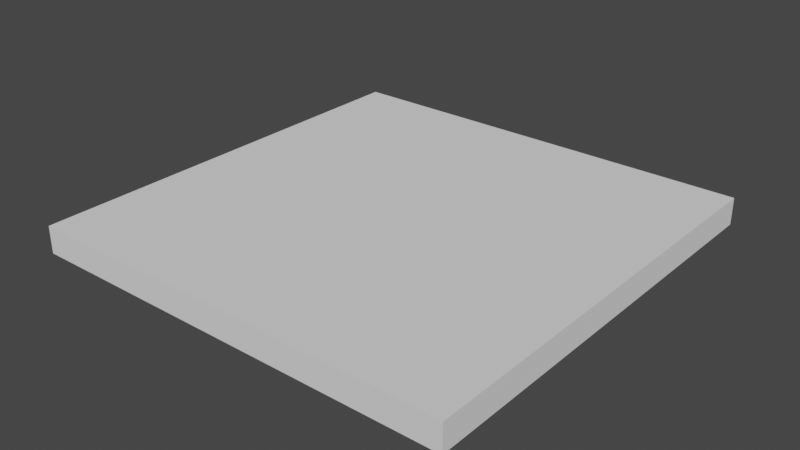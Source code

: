 # Source: Ceiling3.blend  (saved by Blender 2.90.8; exported with 4.5.12 LTS)
import bpy
from mathutils import Matrix  # noqa: F401  (used for matrix-valued properties, if any)

bpy.ops.wm.read_factory_settings(use_empty=True)
scene = bpy.context.scene
scene.name = 'Scene'

# ---- collections
col_collection = bpy.data.collections.new('Collection'); scene.collection.children.link(col_collection)

# ---- world
world_world = bpy.data.worlds.new('World'); scene.world = world_world
world_world.use_nodes = True; world_world.node_tree.nodes.clear()
_N = world_world.node_tree.nodes; _L = world_world.node_tree.links
n0 = _N.new('ShaderNodeOutputWorld'); n0.name = 'World Output'; n0.location = (300, 300)
n1 = _N.new('ShaderNodeBackground'); n1.name = 'Background'; n1.location = (10, 300)
n1.inputs[0].default_value = (0.05088, 0.05088, 0.05088, 1.0)
_L.new(n1.outputs[0], n0.inputs[0])
n0.is_active_output = True
world_world.color = (0.05088, 0.05088, 0.05088)
world_world.use_sun_shadow = False
world_world.sun_shadow_jitter_overblur = 0.0

# ---- meshes
me_cube_002 = bpy.data.meshes.new('Cube.002')
me_cube_002.from_pydata([(-1.0, -1.0, -1.0), (-0.9281, -0.9281, 1.0), (-1.0, 1.0, -1.0), (-0.9281, 0.9281, 1.0), (1.0, -1.0, -1.0), (0.9281, -0.9281, 1.0), (1.0, 1.0, -1.0), (0.9281, 0.9281, 1.0), (-1.0, -1.0, 1.0), (-1.0, 1.0, 1.0), (1.0, 1.0, 1.0), (1.0, -1.0, 1.0), (-0.9281, -0.9281, 0.682), (-0.9281, 0.9281, 0.682), (0.9281, 0.9281, 0.682), (0.9281, -0.9281, 0.682), (0.913, 1.0, -1.0), (0.8261, 1.0, -1.0), (0.7391, 1.0, -1.0), (0.6522, 1.0, -1.0), (0.5652, 1.0, -1.0), (0.4783, 1.0, -1.0), (0.3913, 1.0, -1.0), (0.3043, 1.0, -1.0), (0.2174, 1.0, -1.0), (0.1304, 1.0, -1.0), (0.04348, 1.0, -1.0), (-0.04348, 1.0, -1.0), (-0.1304, 1.0, -1.0), (-0.2174, 1.0, -1.0), (-0.3043, 1.0, -1.0), (-0.3913, 1.0, -1.0), (-0.4783, 1.0, -1.0), (-0.5652, 1.0, -1.0), (-0.6522, 1.0, -1.0), (-0.7391, 1.0, -1.0), (-0.8261, 1.0, -1.0), (-0.913, 1.0, -1.0), (-0.913, 1.0, 1.0), (-0.8261, 1.0, 1.0), (-0.7391, 1.0, 1.0), (-0.6522, 1.0, 1.0), (-0.5652, 1.0, 1.0), (-0.4783, 1.0, 1.0), (-0.3913, 1.0, 1.0), (-0.3043, 1.0, 1.0), (-0.2174, 1.0, 1.0), (-0.1304, 1.0, 1.0), (-0.04348, 1.0, 1.0), (0.04348, 1.0, 1.0), (0.1304, 1.0, 1.0), (0.2174, 1.0, 1.0), (0.3043, 1.0, 1.0), (0.3913, 1.0, 1.0), (0.4783, 1.0, 1.0), (0.5652, 1.0, 1.0), (0.6522, 1.0, 1.0), (0.7391, 1.0, 1.0), (0.8261, 1.0, 1.0), (0.913, 1.0, 1.0), (-0.913, -1.0, -1.0), (-0.8261, -1.0, -1.0), (-0.7391, -1.0, -1.0), (-0.6522, -1.0, -1.0), (-0.5652, -1.0, -1.0), (-0.4783, -1.0, -1.0), (-0.3913, -1.0, -1.0), (-0.3043, -1.0, -1.0), (-0.2174, -1.0, -1.0), (-0.1304, -1.0, -1.0), (-0.04348, -1.0, -1.0), (0.04348, -1.0, -1.0), (0.1304, -1.0, -1.0), (0.2174, -1.0, -1.0), (0.3043, -1.0, -1.0), (0.3913, -1.0, -1.0), (0.4783, -1.0, -1.0), (0.5652, -1.0, -1.0), (0.6522, -1.0, -1.0), (0.7391, -1.0, -1.0), (0.8261, -1.0, -1.0), (0.913, -1.0, -1.0), (0.913, -1.0, 1.0), (0.8261, -1.0, 1.0), (0.7391, -1.0, 1.0), (0.6522, -1.0, 1.0), (0.5652, -1.0, 1.0), (0.4783, -1.0, 1.0), (0.3913, -1.0, 1.0), (0.3043, -1.0, 1.0), (0.2174, -1.0, 1.0), (0.1304, -1.0, 1.0), (0.04348, -1.0, 1.0), (-0.04348, -1.0, 1.0), (-0.1304, -1.0, 1.0), (-0.2174, -1.0, 1.0), (-0.3043, -1.0, 1.0), (-0.3913, -1.0, 1.0), (-0.4783, -1.0, 1.0), (-0.5652, -1.0, 1.0), (-0.6522, -1.0, 1.0), (-0.7391, -1.0, 1.0), (-0.8261, -1.0, 1.0), (-0.913, -1.0, 1.0), (-0.8474, 0.9281, 1.0), (-0.7667, 0.9281, 1.0), (-0.686, 0.9281, 1.0), (-0.6053, 0.9281, 1.0), (-0.5246, 0.9281, 1.0), (-0.4439, 0.9281, 1.0), (-0.3632, 0.9281, 1.0), (-0.2825, 0.9281, 1.0), (-0.2018, 0.9281, 1.0), (-0.1211, 0.9281, 1.0), (-0.04035, 0.9281, 1.0), (0.04035, 0.9281, 1.0), (0.1211, 0.9281, 1.0), (0.2018, 0.9281, 1.0), (0.2825, 0.9281, 1.0), (0.3632, 0.9281, 1.0), (0.4439, 0.9281, 1.0), (0.5246, 0.9281, 1.0), (0.6053, 0.9281, 1.0), (0.686, 0.9281, 1.0), (0.7667, 0.9281, 1.0), (0.8474, 0.9281, 1.0), (0.8474, -0.9281, 1.0), (0.7667, -0.9281, 1.0), (0.686, -0.9281, 1.0), (0.6053, -0.9281, 1.0), (0.5246, -0.9281, 1.0), (0.4439, -0.9281, 1.0), (0.3632, -0.9281, 1.0), (0.2825, -0.9281, 1.0), (0.2018, -0.9281, 1.0), (0.1211, -0.9281, 1.0), (0.04035, -0.9281, 1.0), (-0.04035, -0.9281, 1.0), (-0.1211, -0.9281, 1.0), (-0.2018, -0.9281, 1.0), (-0.2825, -0.9281, 1.0), (-0.3632, -0.9281, 1.0), (-0.4439, -0.9281, 1.0), (-0.5246, -0.9281, 1.0), (-0.6053, -0.9281, 1.0), (-0.686, -0.9281, 1.0), (-0.7667, -0.9281, 1.0), (-0.8474, -0.9281, 1.0), (-0.8474, 0.9281, 0.682), (-0.7667, 0.9281, 0.682), (-0.686, 0.9281, 0.682), (-0.6053, 0.9281, 0.682), (-0.5246, 0.9281, 0.682), (-0.4439, 0.9281, 0.682), (-0.3632, 0.9281, 0.682), (-0.2825, 0.9281, 0.682), (-0.2018, 0.9281, 0.682), (-0.1211, 0.9281, 0.682), (-0.04035, 0.9281, 0.682), (0.04035, 0.9281, 0.682), (0.1211, 0.9281, 0.682), (0.2018, 0.9281, 0.682), (0.2825, 0.9281, 0.682), (0.3632, 0.9281, 0.682), (0.4439, 0.9281, 0.682), (0.5246, 0.9281, 0.682), (0.6053, 0.9281, 0.682), (0.686, 0.9281, 0.682), (0.7667, 0.9281, 0.682), (0.8474, 0.9281, 0.682), (0.8474, -0.9281, 0.682), (0.7667, -0.9281, 0.682), (0.686, -0.9281, 0.682), (0.6053, -0.9281, 0.682), (0.5246, -0.9281, 0.682), (0.4439, -0.9281, 0.682), (0.3632, -0.9281, 0.682), (0.2825, -0.9281, 0.682), (0.2018, -0.9281, 0.682), (0.1211, -0.9281, 0.682), (0.04035, -0.9281, 0.682), (-0.04035, -0.9281, 0.682), (-0.1211, -0.9281, 0.682), (-0.2018, -0.9281, 0.682), (-0.2825, -0.9281, 0.682), (-0.3632, -0.9281, 0.682), (-0.4439, -0.9281, 0.682), (-0.5246, -0.9281, 0.682), (-0.6053, -0.9281, 0.682), (-0.686, -0.9281, 0.682), (-0.7667, -0.9281, 0.682), (-0.8474, -0.9281, 0.682), (-0.9281, -0.9281, 0.07348), (-0.9281, 0.9281, 0.07348), (0.8474, 0.9281, 0.07348), (0.9281, 0.9281, 0.07348), (0.9281, -0.9281, 0.07348), (-0.8474, -0.9281, 0.07348), (-0.8474, 0.9281, 0.07348), (-0.7667, 0.9281, 0.07348), (-0.686, 0.9281, 0.07348), (-0.6053, 0.9281, 0.07348), (-0.5246, 0.9281, 0.07348), (-0.4439, 0.9281, 0.07348), (-0.3632, 0.9281, 0.07348), (-0.2825, 0.9281, 0.07348), (-0.2018, 0.9281, 0.07348), (-0.1211, 0.9281, 0.07348), (-0.04035, 0.9281, 0.07348), (0.04035, 0.9281, 0.07348), (0.1211, 0.9281, 0.07348), (0.2018, 0.9281, 0.07348), (0.2825, 0.9281, 0.07348), (0.3632, 0.9281, 0.07348), (0.4439, 0.9281, 0.07348), (0.5246, 0.9281, 0.07348), (0.6053, 0.9281, 0.07348), (0.686, 0.9281, 0.07348), (0.7667, 0.9281, 0.07348), (0.8474, -0.9281, 0.07348), (0.7667, -0.9281, 0.07348), (0.686, -0.9281, 0.07348), (0.6053, -0.9281, 0.07348), (0.5246, -0.9281, 0.07348), (0.4439, -0.9281, 0.07348), (0.3632, -0.9281, 0.07348), (0.2825, -0.9281, 0.07348), (0.2018, -0.9281, 0.07348), (0.1211, -0.9281, 0.07348), (0.04035, -0.9281, 0.07348), (-0.04035, -0.9281, 0.07348), (-0.1211, -0.9281, 0.07348), (-0.2018, -0.9281, 0.07348), (-0.2825, -0.9281, 0.07348), (-0.3632, -0.9281, 0.07348), (-0.4439, -0.9281, 0.07348), (-0.5246, -0.9281, 0.07348), (-0.6053, -0.9281, 0.07348), (-0.686, -0.9281, 0.07348), (-0.7667, -0.9281, 0.07348)], [], [(0, 8, 9, 2), (16, 59, 10, 6), (6, 10, 11, 4), (60, 103, 8, 0), (16, 6, 4, 81), (5, 7, 14, 15), (1, 3, 9, 8), (125, 7, 10, 59), (7, 5, 11, 10), (147, 1, 8, 103), (174, 173, 222, 223), (3, 1, 12, 13), (126, 5, 15, 170), (104, 3, 13, 148), (7, 125, 169, 14), (125, 124, 168, 169), (124, 123, 167, 168), (123, 122, 166, 167), (122, 121, 165, 166), (121, 120, 164, 165), (120, 119, 163, 164), (119, 118, 162, 163), (118, 117, 161, 162), (117, 116, 160, 161), (116, 115, 159, 160), (115, 114, 158, 159), (114, 113, 157, 158), (113, 112, 156, 157), (112, 111, 155, 156), (111, 110, 154, 155), (110, 109, 153, 154), (109, 108, 152, 153), (108, 107, 151, 152), (107, 106, 150, 151), (106, 105, 149, 150), (105, 104, 148, 149), (1, 147, 191, 12), (147, 146, 190, 191), (146, 145, 189, 190), (145, 144, 188, 189), (144, 143, 187, 188), (143, 142, 186, 187), (142, 141, 185, 186), (141, 140, 184, 185), (140, 139, 183, 184), (139, 138, 182, 183), (138, 137, 181, 182), (137, 136, 180, 181), (136, 135, 179, 180), (135, 134, 178, 179), (134, 133, 177, 178), (133, 132, 176, 177), (132, 131, 175, 176), (131, 130, 174, 175), (130, 129, 173, 174), (129, 128, 172, 173), (128, 127, 171, 172), (127, 126, 170, 171), (175, 164, 214, 224), (169, 168, 171, 170), (151, 188, 237, 201), (167, 166, 173, 172), (160, 159, 209, 210), (165, 164, 175, 174), (165, 174, 223, 215), (163, 162, 177, 176), (186, 185, 234, 235), (161, 160, 179, 178), (187, 152, 202, 236), (159, 158, 181, 180), (172, 171, 220, 221), (157, 156, 183, 182), (173, 166, 216, 222), (155, 154, 185, 184), (12, 191, 197, 192), (153, 152, 187, 186), (153, 186, 235, 203), (151, 150, 189, 188), (158, 157, 207, 208), (149, 148, 191, 190), (5, 126, 82, 11), (126, 127, 83, 82), (127, 128, 84, 83), (128, 129, 85, 84), (129, 130, 86, 85), (130, 131, 87, 86), (131, 132, 88, 87), (132, 133, 89, 88), (133, 134, 90, 89), (134, 135, 91, 90), (135, 136, 92, 91), (136, 137, 93, 92), (137, 138, 94, 93), (138, 139, 95, 94), (139, 140, 96, 95), (140, 141, 97, 96), (141, 142, 98, 97), (142, 143, 99, 98), (143, 144, 100, 99), (144, 145, 101, 100), (145, 146, 102, 101), (146, 147, 103, 102), (3, 104, 38, 9), (104, 105, 39, 38), (105, 106, 40, 39), (106, 107, 41, 40), (107, 108, 42, 41), (108, 109, 43, 42), (109, 110, 44, 43), (110, 111, 45, 44), (111, 112, 46, 45), (112, 113, 47, 46), (113, 114, 48, 47), (114, 115, 49, 48), (115, 116, 50, 49), (116, 117, 51, 50), (117, 118, 52, 51), (118, 119, 53, 52), (119, 120, 54, 53), (120, 121, 55, 54), (121, 122, 56, 55), (122, 123, 57, 56), (123, 124, 58, 57), (124, 125, 59, 58), (2, 37, 60, 0), (37, 36, 61, 60), (36, 35, 62, 61), (35, 34, 63, 62), (34, 33, 64, 63), (33, 32, 65, 64), (32, 31, 66, 65), (31, 30, 67, 66), (30, 29, 68, 67), (29, 28, 69, 68), (28, 27, 70, 69), (27, 26, 71, 70), (26, 25, 72, 71), (25, 24, 73, 72), (24, 23, 74, 73), (23, 22, 75, 74), (22, 21, 76, 75), (21, 20, 77, 76), (20, 19, 78, 77), (19, 18, 79, 78), (18, 17, 80, 79), (17, 16, 81, 80), (4, 11, 82, 81), (81, 82, 83, 80), (80, 83, 84, 79), (79, 84, 85, 78), (78, 85, 86, 77), (77, 86, 87, 76), (76, 87, 88, 75), (75, 88, 89, 74), (74, 89, 90, 73), (73, 90, 91, 72), (72, 91, 92, 71), (71, 92, 93, 70), (70, 93, 94, 69), (69, 94, 95, 68), (68, 95, 96, 67), (67, 96, 97, 66), (66, 97, 98, 65), (65, 98, 99, 64), (64, 99, 100, 63), (63, 100, 101, 62), (62, 101, 102, 61), (61, 102, 103, 60), (2, 9, 38, 37), (37, 38, 39, 36), (36, 39, 40, 35), (35, 40, 41, 34), (34, 41, 42, 33), (33, 42, 43, 32), (32, 43, 44, 31), (31, 44, 45, 30), (30, 45, 46, 29), (29, 46, 47, 28), (28, 47, 48, 27), (27, 48, 49, 26), (26, 49, 50, 25), (25, 50, 51, 24), (24, 51, 52, 23), (23, 52, 53, 22), (22, 53, 54, 21), (21, 54, 55, 20), (20, 55, 56, 19), (19, 56, 57, 18), (18, 57, 58, 17), (17, 58, 59, 16), (198, 193, 192, 197), (195, 194, 219, 196), (218, 217, 221, 220), (216, 215, 223, 222), (214, 213, 225, 224), (212, 211, 227, 226), (210, 209, 229, 228), (208, 207, 231, 230), (206, 205, 233, 232), (204, 203, 235, 234), (202, 201, 237, 236), (200, 199, 239, 238), (189, 150, 200, 238), (188, 187, 236, 237), (148, 13, 193, 198), (163, 176, 225, 213), (162, 161, 211, 212), (149, 190, 239, 199), (177, 162, 212, 226), (176, 175, 224, 225), (191, 148, 198, 197), (190, 189, 238, 239), (150, 149, 199, 200), (161, 178, 227, 211), (164, 163, 213, 214), (179, 160, 210, 228), (178, 177, 226, 227), (152, 151, 201, 202), (159, 180, 229, 209), (166, 165, 215, 216), (181, 158, 208, 230), (180, 179, 228, 229), (154, 153, 203, 204), (157, 182, 231, 207), (168, 167, 217, 218), (183, 156, 206, 232), (182, 181, 230, 231), (13, 12, 192, 193), (169, 170, 219, 194), (156, 155, 205, 206), (155, 184, 233, 205), (14, 169, 194, 195), (171, 168, 218, 220), (170, 15, 196, 219), (185, 154, 204, 234), (184, 183, 232, 233), (15, 14, 195, 196), (167, 172, 221, 217)])
_uv = me_cube_002.uv_layers.new(name='UVMap')
_uv.uv.foreach_set('vector', [0.375, 0.0, 0.625, 0.0, 0.625, 0.25, 0.375, 0.25, 0.375, 0.4891, 0.625, 0.4891, 0.625, 0.5, 0.375, 0.5, 0.375, 0.5, 0.625, 0.5, 0.625, 0.75, 0.375, 0.75, 0.375, 0.9891, 0.625, 0.9891, 0.625, 1.0, 0.375, 1.0, 0.3641, 0.5, 0.375, 0.5, 0.375, 0.75, 0.3641, 0.75, 0.634, 0.741, 0.634, 0.509, 0.634, 0.509, 0.634, 0.741, 0.866, 0.741, 0.866, 0.509, 0.875, 0.5, 0.875, 0.75, 0.6441, 0.509, 0.634, 0.509, 0.625, 0.5, 0.6359, 0.5, 0.634, 0.509, 0.634, 0.741, 0.625, 0.75, 0.625, 0.5, 0.8559, 0.741, 0.866, 0.741, 0.875, 0.75, 0.8641, 0.75, 0.6844, 0.741, 0.6743, 0.741, 0.6743, 0.741, 0.6844, 0.741, 0.866, 0.509, 0.866, 0.741, 0.866, 0.741, 0.866, 0.509, 0.6441, 0.741, 0.634, 0.741, 0.634, 0.741, 0.6441, 0.741, 0.8559, 0.509, 0.866, 0.509, 0.866, 0.509, 0.8559, 0.509, 0.634, 0.509, 0.6441, 0.509, 0.6441, 0.509, 0.634, 0.509, 0.6441, 0.509, 0.6542, 0.509, 0.6542, 0.509, 0.6441, 0.509, 0.6542, 0.509, 0.6642, 0.509, 0.6642, 0.509, 0.6542, 0.509, 0.6642, 0.509, 0.6743, 0.509, 0.6743, 0.509, 0.6642, 0.509, 0.6743, 0.509, 0.6844, 0.509, 0.6844, 0.509, 0.6743, 0.509, 0.6844, 0.509, 0.6945, 0.509, 0.6945, 0.509, 0.6844, 0.509, 0.6945, 0.509, 0.7046, 0.509, 0.7046, 0.509, 0.6945, 0.509, 0.7046, 0.509, 0.7147, 0.509, 0.7147, 0.509, 0.7046, 0.509, 0.7147, 0.509, 0.7248, 0.509, 0.7248, 0.509, 0.7147, 0.509, 0.7248, 0.509, 0.7349, 0.509, 0.7349, 0.509, 0.7248, 0.509, 0.7349, 0.509, 0.745, 0.509, 0.745, 0.509, 0.7349, 0.509, 0.745, 0.509, 0.755, 0.509, 0.755, 0.509, 0.745, 0.509, 0.755, 0.509, 0.7651, 0.509, 0.7651, 0.509, 0.755, 0.509, 0.7651, 0.509, 0.7752, 0.509, 0.7752, 0.509, 0.7651, 0.509, 0.7752, 0.509, 0.7853, 0.509, 0.7853, 0.509, 0.7752, 0.509, 0.7853, 0.509, 0.7954, 0.509, 0.7954, 0.509, 0.7853, 0.509, 0.7954, 0.509, 0.8055, 0.509, 0.8055, 0.509, 0.7954, 0.509, 0.8055, 0.509, 0.8156, 0.509, 0.8156, 0.509, 0.8055, 0.509, 0.8156, 0.509, 0.8257, 0.509, 0.8257, 0.509, 0.8156, 0.509, 0.8257, 0.509, 0.8358, 0.509, 0.8358, 0.509, 0.8257, 0.509, 0.8358, 0.509, 0.8458, 0.509, 0.8458, 0.509, 0.8358, 0.509, 0.8458, 0.509, 0.8559, 0.509, 0.8559, 0.509, 0.8458, 0.509, 0.866, 0.741, 0.8559, 0.741, 0.8559, 0.741, 0.866, 0.741, 0.8559, 0.741, 0.8458, 0.741, 0.8458, 0.741, 0.8559, 0.741, 0.8458, 0.741, 0.8358, 0.741, 0.8358, 0.741, 0.8458, 0.741, 0.8358, 0.741, 0.8257, 0.741, 0.8257, 0.741, 0.8358, 0.741, 0.8257, 0.741, 0.8156, 0.741, 0.8156, 0.741, 0.8257, 0.741, 0.8156, 0.741, 0.8055, 0.741, 0.8055, 0.741, 0.8156, 0.741, 0.8055, 0.741, 0.7954, 0.741, 0.7954, 0.741, 0.8055, 0.741, 0.7954, 0.741, 0.7853, 0.741, 0.7853, 0.741, 0.7954, 0.741, 0.7853, 0.741, 0.7752, 0.741, 0.7752, 0.741, 0.7853, 0.741, 0.7752, 0.741, 0.7651, 0.741, 0.7651, 0.741, 0.7752, 0.741, 0.7651, 0.741, 0.755, 0.741, 0.755, 0.741, 0.7651, 0.741, 0.755, 0.741, 0.745, 0.741, 0.745, 0.741, 0.755, 0.741, 0.745, 0.741, 0.7349, 0.741, 0.7349, 0.741, 0.745, 0.741, 0.7349, 0.741, 0.7248, 0.741, 0.7248, 0.741, 0.7349, 0.741, 0.7248, 0.741, 0.7147, 0.741, 0.7147, 0.741, 0.7248, 0.741, 0.7147, 0.741, 0.7046, 0.741, 0.7046, 0.741, 0.7147, 0.741, 0.7046, 0.741, 0.6945, 0.741, 0.6945, 0.741, 0.7046, 0.741, 0.6945, 0.741, 0.6844, 0.741, 0.6844, 0.741, 0.6945, 0.741, 0.6844, 0.741, 0.6743, 0.741, 0.6743, 0.741, 0.6844, 0.741, 0.6743, 0.741, 0.6642, 0.741, 0.6642, 0.741, 0.6743, 0.741, 0.6642, 0.741, 0.6542, 0.741, 0.6542, 0.741, 0.6642, 0.741, 0.6542, 0.741, 0.6441, 0.741, 0.6441, 0.741, 0.6542, 0.741, 0.6945, 0.741, 0.6945, 0.509, 0.6945, 0.509, 0.6945, 0.741, 0.6441, 0.509, 0.6542, 0.509, 0.6542, 0.741, 0.6441, 0.741, 0.8257, 0.509, 0.8257, 0.741, 0.8257, 0.741, 0.8257, 0.509, 0.6642, 0.509, 0.6743, 0.509, 0.6743, 0.741, 0.6642, 0.741, 0.7349, 0.509, 0.745, 0.509, 0.745, 0.509, 0.7349, 0.509, 0.6844, 0.509, 0.6945, 0.509, 0.6945, 0.741, 0.6844, 0.741, 0.6844, 0.509, 0.6844, 0.741, 0.6844, 0.741, 0.6844, 0.509, 0.7046, 0.509, 0.7147, 0.509, 0.7147, 0.741, 0.7046, 0.741, 0.8055, 0.741, 0.7954, 0.741, 0.7954, 0.741, 0.8055, 0.741, 0.7248, 0.509, 0.7349, 0.509, 0.7349, 0.741, 0.7248, 0.741, 0.8156, 0.741, 0.8156, 0.509, 0.8156, 0.509, 0.8156, 0.741, 0.745, 0.509, 0.755, 0.509, 0.755, 0.741, 0.745, 0.741, 0.6642, 0.741, 0.6542, 0.741, 0.6542, 0.741, 0.6642, 0.741, 0.7651, 0.509, 0.7752, 0.509, 0.7752, 0.741, 0.7651, 0.741, 0.6743, 0.741, 0.6743, 0.509, 0.6743, 0.509, 0.6743, 0.741, 0.7853, 0.509, 0.7954, 0.509, 0.7954, 0.741, 0.7853, 0.741, 0.866, 0.741, 0.8559, 0.741, 0.8559, 0.741, 0.866, 0.741, 0.8055, 0.509, 0.8156, 0.509, 0.8156, 0.741, 0.8055, 0.741, 0.8055, 0.509, 0.8055, 0.741, 0.8055, 0.741, 0.8055, 0.509, 0.8257, 0.509, 0.8358, 0.509, 0.8358, 0.741, 0.8257, 0.741, 0.755, 0.509, 0.7651, 0.509, 0.7651, 0.509, 0.755, 0.509, 0.8458, 0.509, 0.8559, 0.509, 0.8559, 0.741, 0.8458, 0.741, 0.634, 0.741, 0.6441, 0.741, 0.6359, 0.75, 0.625, 0.75, 0.6441, 0.741, 0.6542, 0.741, 0.6467, 0.75, 0.6359, 0.75, 0.6542, 0.741, 0.6642, 0.741, 0.6576, 0.75, 0.6467, 0.75, 0.6642, 0.741, 0.6743, 0.741, 0.6685, 0.75, 0.6576, 0.75, 0.6743, 0.741, 0.6844, 0.741, 0.6793, 0.75, 0.6685, 0.75, 0.6844, 0.741, 0.6945, 0.741, 0.6902, 0.75, 0.6793, 0.75, 0.6945, 0.741, 0.7046, 0.741, 0.7011, 0.75, 0.6902, 0.75, 0.7046, 0.741, 0.7147, 0.741, 0.712, 0.75, 0.7011, 0.75, 0.7147, 0.741, 0.7248, 0.741, 0.7228, 0.75, 0.712, 0.75, 0.7248, 0.741, 0.7349, 0.741, 0.7337, 0.75, 0.7228, 0.75, 0.7349, 0.741, 0.745, 0.741, 0.7446, 0.75, 0.7337, 0.75, 0.745, 0.741, 0.755, 0.741, 0.7554, 0.75, 0.7446, 0.75, 0.755, 0.741, 0.7651, 0.741, 0.7663, 0.75, 0.7554, 0.75, 0.7651, 0.741, 0.7752, 0.741, 0.7772, 0.75, 0.7663, 0.75, 0.7752, 0.741, 0.7853, 0.741, 0.788, 0.75, 0.7772, 0.75, 0.7853, 0.741, 0.7954, 0.741, 0.7989, 0.75, 0.788, 0.75, 0.7954, 0.741, 0.8055, 0.741, 0.8098, 0.75, 0.7989, 0.75, 0.8055, 0.741, 0.8156, 0.741, 0.8207, 0.75, 0.8098, 0.75, 0.8156, 0.741, 0.8257, 0.741, 0.8315, 0.75, 0.8207, 0.75, 0.8257, 0.741, 0.8358, 0.741, 0.8424, 0.75, 0.8315, 0.75, 0.8358, 0.741, 0.8458, 0.741, 0.8533, 0.75, 0.8424, 0.75, 0.8458, 0.741, 0.8559, 0.741, 0.8641, 0.75, 0.8533, 0.75, 0.866, 0.509, 0.8559, 0.509, 0.8641, 0.5, 0.875, 0.5, 0.8559, 0.509, 0.8458, 0.509, 0.8533, 0.5, 0.8641, 0.5, 0.8458, 0.509, 0.8358, 0.509, 0.8424, 0.5, 0.8533, 0.5, 0.8358, 0.509, 0.8257, 0.509, 0.8315, 0.5, 0.8424, 0.5, 0.8257, 0.509, 0.8156, 0.509, 0.8207, 0.5, 0.8315, 0.5, 0.8156, 0.509, 0.8055, 0.509, 0.8098, 0.5, 0.8207, 0.5, 0.8055, 0.509, 0.7954, 0.509, 0.7989, 0.5, 0.8098, 0.5, 0.7954, 0.509, 0.7853, 0.509, 0.788, 0.5, 0.7989, 0.5, 0.7853, 0.509, 0.7752, 0.509, 0.7772, 0.5, 0.788, 0.5, 0.7752, 0.509, 0.7651, 0.509, 0.7663, 0.5, 0.7772, 0.5, 0.7651, 0.509, 0.755, 0.509, 0.7554, 0.5, 0.7663, 0.5, 0.755, 0.509, 0.745, 0.509, 0.7446, 0.5, 0.7554, 0.5, 0.745, 0.509, 0.7349, 0.509, 0.7337, 0.5, 0.7446, 0.5, 0.7349, 0.509, 0.7248, 0.509, 0.7228, 0.5, 0.7337, 0.5, 0.7248, 0.509, 0.7147, 0.509, 0.712, 0.5, 0.7228, 0.5, 0.7147, 0.509, 0.7046, 0.509, 0.7011, 0.5, 0.712, 0.5, 0.7046, 0.509, 0.6945, 0.509, 0.6902, 0.5, 0.7011, 0.5, 0.6945, 0.509, 0.6844, 0.509, 0.6793, 0.5, 0.6902, 0.5, 0.6844, 0.509, 0.6743, 0.509, 0.6685, 0.5, 0.6793, 0.5, 0.6743, 0.509, 0.6642, 0.509, 0.6576, 0.5, 0.6685, 0.5, 0.6642, 0.509, 0.6542, 0.509, 0.6467, 0.5, 0.6576, 0.5, 0.6542, 0.509, 0.6441, 0.509, 0.6359, 0.5, 0.6467, 0.5, 0.125, 0.5, 0.1359, 0.5, 0.1359, 0.75, 0.125, 0.75, 0.1359, 0.5, 0.1467, 0.5, 0.1467, 0.75, 0.1359, 0.75, 0.1467, 0.5, 0.1576, 0.5, 0.1576, 0.75, 0.1467, 0.75, 0.1576, 0.5, 0.1685, 0.5, 0.1685, 0.75, 0.1576, 0.75, 0.1685, 0.5, 0.1793, 0.5, 0.1793, 0.75, 0.1685, 0.75, 0.1793, 0.5, 0.1902, 0.5, 0.1902, 0.75, 0.1793, 0.75, 0.1902, 0.5, 0.2011, 0.5, 0.2011, 0.75, 0.1902, 0.75, 0.2011, 0.5, 0.212, 0.5, 0.212, 0.75, 0.2011, 0.75, 0.212, 0.5, 0.2228, 0.5, 0.2228, 0.75, 0.212, 0.75, 0.2228, 0.5, 0.2337, 0.5, 0.2337, 0.75, 0.2228, 0.75, 0.2337, 0.5, 0.2446, 0.5, 0.2446, 0.75, 0.2337, 0.75, 0.2446, 0.5, 0.2554, 0.5, 0.2554, 0.75, 0.2446, 0.75, 0.2554, 0.5, 0.2663, 0.5, 0.2663, 0.75, 0.2554, 0.75, 0.2663, 0.5, 0.2772, 0.5, 0.2772, 0.75, 0.2663, 0.75, 0.2772, 0.5, 0.288, 0.5, 0.288, 0.75, 0.2772, 0.75, 0.288, 0.5, 0.2989, 0.5, 0.2989, 0.75, 0.288, 0.75, 0.2989, 0.5, 0.3098, 0.5, 0.3098, 0.75, 0.2989, 0.75, 0.3098, 0.5, 0.3207, 0.5, 0.3207, 0.75, 0.3098, 0.75, 0.3207, 0.5, 0.3315, 0.5, 0.3315, 0.75, 0.3207, 0.75, 0.3315, 0.5, 0.3424, 0.5, 0.3424, 0.75, 0.3315, 0.75, 0.3424, 0.5, 0.3533, 0.5, 0.3533, 0.75, 0.3424, 0.75, 0.3533, 0.5, 0.3641, 0.5, 0.3641, 0.75, 0.3533, 0.75, 0.375, 0.75, 0.625, 0.75, 0.625, 0.7609, 0.375, 0.7609, 0.375, 0.7609, 0.625, 0.7609, 0.625, 0.7717, 0.375, 0.7717, 0.375, 0.7717, 0.625, 0.7717, 0.625, 0.7826, 0.375, 0.7826, 0.375, 0.7826, 0.625, 0.7826, 0.625, 0.7935, 0.375, 0.7935, 0.375, 0.7935, 0.625, 0.7935, 0.625, 0.8043, 0.375, 0.8043, 0.375, 0.8043, 0.625, 0.8043, 0.625, 0.8152, 0.375, 0.8152, 0.375, 0.8152, 0.625, 0.8152, 0.625, 0.8261, 0.375, 0.8261, 0.375, 0.8261, 0.625, 0.8261, 0.625, 0.837, 0.375, 0.837, 0.375, 0.837, 0.625, 0.837, 0.625, 0.8478, 0.375, 0.8478, 0.375, 0.8478, 0.625, 0.8478, 0.625, 0.8587, 0.375, 0.8587, 0.375, 0.8587, 0.625, 0.8587, 0.625, 0.8696, 0.375, 0.8696, 0.375, 0.8696, 0.625, 0.8696, 0.625, 0.8804, 0.375, 0.8804, 0.375, 0.8804, 0.625, 0.8804, 0.625, 0.8913, 0.375, 0.8913, 0.375, 0.8913, 0.625, 0.8913, 0.625, 0.9022, 0.375, 0.9022, 0.375, 0.9022, 0.625, 0.9022, 0.625, 0.913, 0.375, 0.913, 0.375, 0.913, 0.625, 0.913, 0.625, 0.9239, 0.375, 0.9239, 0.375, 0.9239, 0.625, 0.9239, 0.625, 0.9348, 0.375, 0.9348, 0.375, 0.9348, 0.625, 0.9348, 0.625, 0.9457, 0.375, 0.9457, 0.375, 0.9457, 0.625, 0.9457, 0.625, 0.9565, 0.375, 0.9565, 0.375, 0.9565, 0.625, 0.9565, 0.625, 0.9674, 0.375, 0.9674, 0.375, 0.9674, 0.625, 0.9674, 0.625, 0.9783, 0.375, 0.9783, 0.375, 0.9783, 0.625, 0.9783, 0.625, 0.9891, 0.375, 0.9891, 0.375, 0.25, 0.625, 0.25, 0.625, 0.2609, 0.375, 0.2609, 0.375, 0.2609, 0.625, 0.2609, 0.625, 0.2717, 0.375, 0.2717, 0.375, 0.2717, 0.625, 0.2717, 0.625, 0.2826, 0.375, 0.2826, 0.375, 0.2826, 0.625, 0.2826, 0.625, 0.2935, 0.375, 0.2935, 0.375, 0.2935, 0.625, 0.2935, 0.625, 0.3043, 0.375, 0.3043, 0.375, 0.3043, 0.625, 0.3043, 0.625, 0.3152, 0.375, 0.3152, 0.375, 0.3152, 0.625, 0.3152, 0.625, 0.3261, 0.375, 0.3261, 0.375, 0.3261, 0.625, 0.3261, 0.625, 0.337, 0.375, 0.337, 0.375, 0.337, 0.625, 0.337, 0.625, 0.3478, 0.375, 0.3478, 0.375, 0.3478, 0.625, 0.3478, 0.625, 0.3587, 0.375, 0.3587, 0.375, 0.3587, 0.625, 0.3587, 0.625, 0.3696, 0.375, 0.3696, 0.375, 0.3696, 0.625, 0.3696, 0.625, 0.3804, 0.375, 0.3804, 0.375, 0.3804, 0.625, 0.3804, 0.625, 0.3913, 0.375, 0.3913, 0.375, 0.3913, 0.625, 0.3913, 0.625, 0.4022, 0.375, 0.4022, 0.375, 0.4022, 0.625, 0.4022, 0.625, 0.413, 0.375, 0.413, 0.375, 0.413, 0.625, 0.413, 0.625, 0.4239, 0.375, 0.4239, 0.375, 0.4239, 0.625, 0.4239, 0.625, 0.4348, 0.375, 0.4348, 0.375, 0.4348, 0.625, 0.4348, 0.625, 0.4457, 0.375, 0.4457, 0.375, 0.4457, 0.625, 0.4457, 0.625, 0.4565, 0.375, 0.4565, 0.375, 0.4565, 0.625, 0.4565, 0.625, 0.4674, 0.375, 0.4674, 0.375, 0.4674, 0.625, 0.4674, 0.625, 0.4783, 0.375, 0.4783, 0.375, 0.4783, 0.625, 0.4783, 0.625, 0.4891, 0.375, 0.4891, 0.8559, 0.509, 0.866, 0.509, 0.866, 0.741, 0.8559, 0.741, 0.634, 0.509, 0.6441, 0.509, 0.6441, 0.741, 0.634, 0.741, 0.6542, 0.509, 0.6642, 0.509, 0.6642, 0.741, 0.6542, 0.741, 0.6743, 0.509, 0.6844, 0.509, 0.6844, 0.741, 0.6743, 0.741, 0.6945, 0.509, 0.7046, 0.509, 0.7046, 0.741, 0.6945, 0.741, 0.7147, 0.509, 0.7248, 0.509, 0.7248, 0.741, 0.7147, 0.741, 0.7349, 0.509, 0.745, 0.509, 0.745, 0.741, 0.7349, 0.741, 0.755, 0.509, 0.7651, 0.509, 0.7651, 0.741, 0.755, 0.741, 0.7752, 0.509, 0.7853, 0.509, 0.7853, 0.741, 0.7752, 0.741, 0.7954, 0.509, 0.8055, 0.509, 0.8055, 0.741, 0.7954, 0.741, 0.8156, 0.509, 0.8257, 0.509, 0.8257, 0.741, 0.8156, 0.741, 0.8358, 0.509, 0.8458, 0.509, 0.8458, 0.741, 0.8358, 0.741, 0.8358, 0.741, 0.8358, 0.509, 0.8358, 0.509, 0.8358, 0.741, 0.8257, 0.741, 0.8156, 0.741, 0.8156, 0.741, 0.8257, 0.741, 0.8559, 0.509, 0.866, 0.509, 0.866, 0.509, 0.8559, 0.509, 0.7046, 0.509, 0.7046, 0.741, 0.7046, 0.741, 0.7046, 0.509, 0.7147, 0.509, 0.7248, 0.509, 0.7248, 0.509, 0.7147, 0.509, 0.8458, 0.509, 0.8458, 0.741, 0.8458, 0.741, 0.8458, 0.509, 0.7147, 0.741, 0.7147, 0.509, 0.7147, 0.509, 0.7147, 0.741, 0.7046, 0.741, 0.6945, 0.741, 0.6945, 0.741, 0.7046, 0.741, 0.8559, 0.741, 0.8559, 0.509, 0.8559, 0.509, 0.8559, 0.741, 0.8458, 0.741, 0.8358, 0.741, 0.8358, 0.741, 0.8458, 0.741, 0.8358, 0.509, 0.8458, 0.509, 0.8458, 0.509, 0.8358, 0.509, 0.7248, 0.509, 0.7248, 0.741, 0.7248, 0.741, 0.7248, 0.509, 0.6945, 0.509, 0.7046, 0.509, 0.7046, 0.509, 0.6945, 0.509, 0.7349, 0.741, 0.7349, 0.509, 0.7349, 0.509, 0.7349, 0.741, 0.7248, 0.741, 0.7147, 0.741, 0.7147, 0.741, 0.7248, 0.741, 0.8156, 0.509, 0.8257, 0.509, 0.8257, 0.509, 0.8156, 0.509, 0.745, 0.509, 0.745, 0.741, 0.745, 0.741, 0.745, 0.509, 0.6743, 0.509, 0.6844, 0.509, 0.6844, 0.509, 0.6743, 0.509, 0.755, 0.741, 0.755, 0.509, 0.755, 0.509, 0.755, 0.741, 0.745, 0.741, 0.7349, 0.741, 0.7349, 0.741, 0.745, 0.741, 0.7954, 0.509, 0.8055, 0.509, 0.8055, 0.509, 0.7954, 0.509, 0.7651, 0.509, 0.7651, 0.741, 0.7651, 0.741, 0.7651, 0.509, 0.6542, 0.509, 0.6642, 0.509, 0.6642, 0.509, 0.6542, 0.509, 0.7752, 0.741, 0.7752, 0.509, 0.7752, 0.509, 0.7752, 0.741, 0.7651, 0.741, 0.755, 0.741, 0.755, 0.741, 0.7651, 0.741, 0.866, 0.509, 0.866, 0.741, 0.866, 0.741, 0.866, 0.509, 0.6441, 0.509, 0.6441, 0.741, 0.6441, 0.741, 0.6441, 0.509, 0.7752, 0.509, 0.7853, 0.509, 0.7853, 0.509, 0.7752, 0.509, 0.7853, 0.509, 0.7853, 0.741, 0.7853, 0.741, 0.7853, 0.509, 0.634, 0.509, 0.6441, 0.509, 0.6441, 0.509, 0.634, 0.509, 0.6542, 0.741, 0.6542, 0.509, 0.6542, 0.509, 0.6542, 0.741, 0.6441, 0.741, 0.634, 0.741, 0.634, 0.741, 0.6441, 0.741, 0.7954, 0.741, 0.7954, 0.509, 0.7954, 0.509, 0.7954, 0.741, 0.7853, 0.741, 0.7752, 0.741, 0.7752, 0.741, 0.7853, 0.741, 0.634, 0.741, 0.634, 0.509, 0.634, 0.509, 0.634, 0.741, 0.6642, 0.509, 0.6642, 0.741, 0.6642, 0.741, 0.6642, 0.509])
me_cube_002.use_remesh_fix_poles = True
me_cube_002.use_remesh_preserve_attributes = False
me_cube_002.use_mirror_vertex_groups = False
me_cube_002.update()

# ---- objects
ob_cube = bpy.data.objects.new('Cube', me_cube_002)

# ---- transforms, parenting, visibility, modifiers, constraints
ob_cube.location = (0.0, 0.0, 19.99)
ob_cube.rotation_euler = (3.142, -0.0, 0.0)
ob_cube.scale = (4.0, 4.0, 0.25)
ob_cube.lineart.crease_threshold = 0.0

# ---- collection membership
col_collection.objects.link(ob_cube)

# ---- scene / render settings (as saved in the file)
scene.frame_start = 1; scene.frame_end = 250; scene.frame_set(1)
scene.render.engine = 'BLENDER_EEVEE_NEXT'
scene.cycles.use_denoising = False
scene.cycles.samples = 128
scene.cycles.sampling_pattern = 'TABULATED_SOBOL'
scene.cycles.use_adaptive_sampling = False
scene.cycles.use_light_tree = False
scene.view_settings.view_transform = 'Filmic'
bpy.context.view_layer.update()

# ---- added for rendering (the .blend has no active camera and no usable light): camera, sun
cam_auto = bpy.data.cameras.new('AutoCamera')
cam_auto.lens = 50.0
cam_auto.sensor_width = 36.0
cam_auto.clip_end = 1000.0
ob_auto_camera = bpy.data.objects.new('AutoCamera', cam_auto)
scene.collection.objects.link(ob_auto_camera)
ob_auto_camera.location = (10.4779, -12.5735, 28.3753)
ob_auto_camera.rotation_euler = (1.09748, -7.21219e-08, 0.694738)
scene.camera = ob_auto_camera
light_auto_sun = bpy.data.lights.new('AutoSun', 'SUN')
light_auto_sun.energy = 3.0
light_auto_sun.angle = 0.0523599
ob_auto_sun = bpy.data.objects.new('AutoSun', light_auto_sun)
scene.collection.objects.link(ob_auto_sun)
ob_auto_sun.rotation_euler = (0.872665, 0.174533, 0.523599)
bpy.context.view_layer.update()
